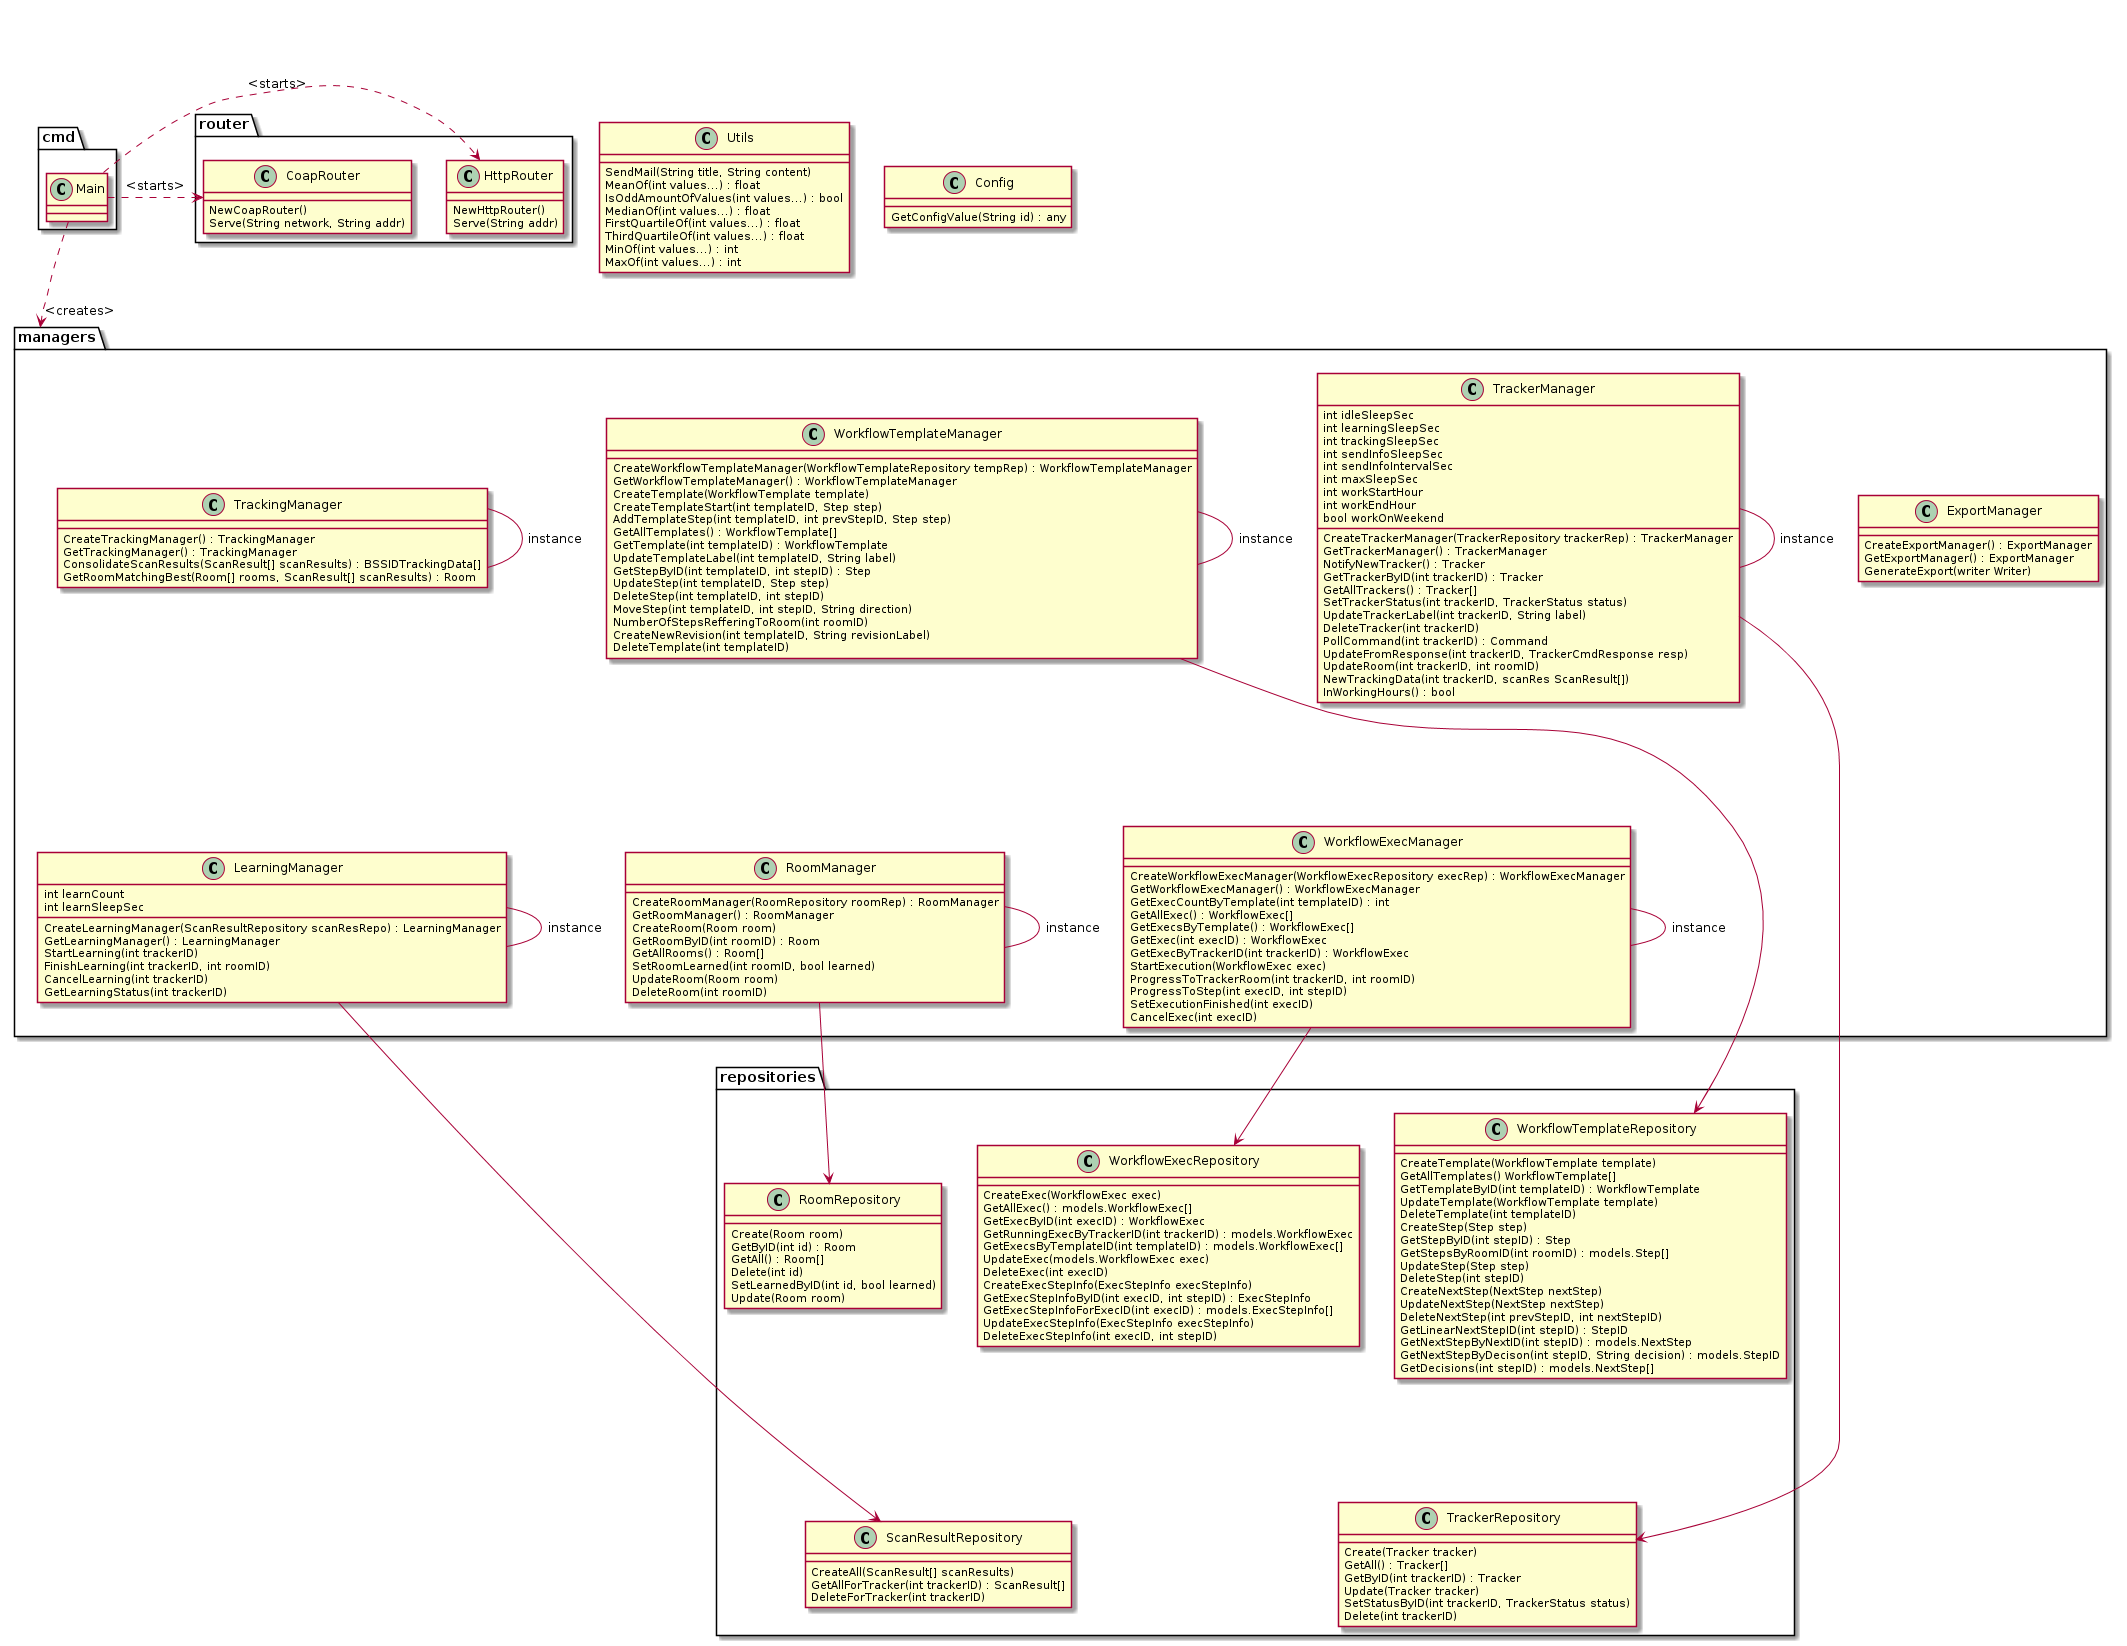

The diagram above was rendered by PlantUML. Its source (embedded in the PNG):
@startuml
package cmd {
  class Main {
  }
}

package router {
  class HttpRouter {
    NewHttpRouter()
    Serve(String addr)
  }
  
  class CoapRouter {
    NewCoapRouter()
    Serve(String network, String addr)
  }
}

class Utils {
  SendMail(String title, String content)
  MeanOf(int values...) : float
  IsOddAmountOfValues(int values...) : bool
  MedianOf(int values...) : float
  FirstQuartileOf(int values...) : float
  ThirdQuartileOf(int values...) : float
  MinOf(int values...) : int
  MaxOf(int values...) : int
}

class Config {
  GetConfigValue(String id) : any
}

package managers {
  class LearningManager {
    int learnCount
    int learnSleepSec
    
    CreateLearningManager(ScanResultRepository scanResRepo) : LearningManager
    GetLearningManager() : LearningManager
    StartLearning(int trackerID)
    FinishLearning(int trackerID, int roomID)
    CancelLearning(int trackerID)
    GetLearningStatus(int trackerID)
  }
  
  class RoomManager {
  	CreateRoomManager(RoomRepository roomRep) : RoomManager
    GetRoomManager() : RoomManager
    CreateRoom(Room room)
    GetRoomByID(int roomID) : Room
    GetAllRooms() : Room[]
    SetRoomLearned(int roomID, bool learned)
    UpdateRoom(Room room)
    DeleteRoom(int roomID)
  }
  
  class TrackerManager {
  	int idleSleepSec
    int learningSleepSec
    int trackingSleepSec
    int sendInfoSleepSec
    int sendInfoIntervalSec
    int maxSleepSec
    int workStartHour
    int workEndHour
    bool workOnWeekend
  
    CreateTrackerManager(TrackerRepository trackerRep) : TrackerManager
    GetTrackerManager() : TrackerManager
    NotifyNewTracker() : Tracker
    GetTrackerByID(int trackerID) : Tracker
    GetAllTrackers() : Tracker[]
    SetTrackerStatus(int trackerID, TrackerStatus status)
    UpdateTrackerLabel(int trackerID, String label)
    DeleteTracker(int trackerID)
    PollCommand(int trackerID) : Command
    UpdateFromResponse(int trackerID, TrackerCmdResponse resp)
    UpdateRoom(int trackerID, int roomID)
    NewTrackingData(int trackerID, scanRes ScanResult[])
    InWorkingHours() : bool
  }
  
  class TrackingManager {
    CreateTrackingManager() : TrackingManager
    GetTrackingManager() : TrackingManager
    ConsolidateScanResults(ScanResult[] scanResults) : BSSIDTrackingData[]
    GetRoomMatchingBest(Room[] rooms, ScanResult[] scanResults) : Room
  }
  
  class WorkflowExecManager {
    CreateWorkflowExecManager(WorkflowExecRepository execRep) : WorkflowExecManager
    GetWorkflowExecManager() : WorkflowExecManager
    GetExecCountByTemplate(int templateID) : int
    GetAllExec() : WorkflowExec[]
    GetExecsByTemplate() : WorkflowExec[]
    GetExec(int execID) : WorkflowExec
    GetExecByTrackerID(int trackerID) : WorkflowExec
    StartExecution(WorkflowExec exec)
    ProgressToTrackerRoom(int trackerID, int roomID)
    ProgressToStep(int execID, int stepID)
    SetExecutionFinished(int execID)
    CancelExec(int execID)
  }
  
  class WorkflowTemplateManager {
    CreateWorkflowTemplateManager(WorkflowTemplateRepository tempRep) : WorkflowTemplateManager
    GetWorkflowTemplateManager() : WorkflowTemplateManager
    CreateTemplate(WorkflowTemplate template)
    CreateTemplateStart(int templateID, Step step)
    AddTemplateStep(int templateID, int prevStepID, Step step)
    GetAllTemplates() : WorkflowTemplate[]
    GetTemplate(int templateID) : WorkflowTemplate
    UpdateTemplateLabel(int templateID, String label)
    GetStepByID(int templateID, int stepID) : Step
    UpdateStep(int templateID, Step step)
    DeleteStep(int templateID, int stepID)
    MoveStep(int templateID, int stepID, String direction)
    NumberOfStepsRefferingToRoom(int roomID)
    CreateNewRevision(int templateID, String revisionLabel)
    DeleteTemplate(int templateID)
  }
  
  class ExportManager {
    CreateExportManager() : ExportManager
    GetExportManager() : ExportManager
    GenerateExport(writer Writer)
  }
}

package repositories {
  class RoomRepository {
    Create(Room room)
    GetByID(int id) : Room
    GetAll() : Room[]
    Delete(int id)
    SetLearnedByID(int id, bool learned)
    Update(Room room)
  }
  
  class ScanResultRepository {
    CreateAll(ScanResult[] scanResults)
    GetAllForTracker(int trackerID) : ScanResult[]
    DeleteForTracker(int trackerID)
  }
  
  class TrackerRepository {
    Create(Tracker tracker)
    GetAll() : Tracker[]
    GetByID(int trackerID) : Tracker
    Update(Tracker tracker)
    SetStatusByID(int trackerID, TrackerStatus status)
    Delete(int trackerID)
  }
  
  class WorkflowExecRepository {
	CreateExec(WorkflowExec exec)
	GetAllExec() : models.WorkflowExec[]
	GetExecByID(int execID) : WorkflowExec
	GetRunningExecByTrackerID(int trackerID) : models.WorkflowExec
	GetExecsByTemplateID(int templateID) : models.WorkflowExec[]
	UpdateExec(models.WorkflowExec exec)
	DeleteExec(int execID)
	CreateExecStepInfo(ExecStepInfo execStepInfo)
	GetExecStepInfoByID(int execID, int stepID) : ExecStepInfo
	GetExecStepInfoForExecID(int execID) : models.ExecStepInfo[]
	UpdateExecStepInfo(ExecStepInfo execStepInfo)
	DeleteExecStepInfo(int execID, int stepID)
  }
  
  class WorkflowTemplateRepository {
	CreateTemplate(WorkflowTemplate template)
	GetAllTemplates() WorkflowTemplate[]
	GetTemplateByID(int templateID) : WorkflowTemplate
	UpdateTemplate(WorkflowTemplate template)
	DeleteTemplate(int templateID)
	CreateStep(Step step)
	GetStepByID(int stepID) : Step
	GetStepsByRoomID(int roomID) : models.Step[]
	UpdateStep(Step step)
	DeleteStep(int stepID)
	CreateNextStep(NextStep nextStep)
	UpdateNextStep(NextStep nextStep)
	DeleteNextStep(int prevStepID, int nextStepID)
	GetLinearNextStepID(int stepID) : StepID
	GetNextStepByNextID(int stepID) : models.NextStep
	GetNextStepByDecison(int stepID, String decision) : models.StepID
	GetDecisions(int stepID) : models.NextStep[]
  }
}

  
LearningManager -- LearningManager : instance
RoomManager -- RoomManager : instance
TrackerManager -- TrackerManager : instance
TrackingManager -- TrackingManager : instance
WorkflowExecManager -- WorkflowExecManager : instance
WorkflowTemplateManager -- WorkflowTemplateManager : instance
  
LearningManager --> ScanResultRepository
RoomManager --> RoomRepository
TrackerManager --> TrackerRepository
WorkflowExecManager --> WorkflowExecRepository
WorkflowTemplateManager --> WorkflowTemplateRepository

Main ..> managers : <creates>
Main .> HttpRouter : <starts>
Main .> CoapRouter : <starts>

Main -[hidden]- ExportManager

WorkflowTemplateManager -[hidden]- RoomManager
TrackingManager -[hidden]- LearningManager
TrackerManager -[hidden]- WorkflowExecManager

WorkflowExecRepository -[hidden]- ScanResultRepository
RoomRepository -[hidden]- TrackerRepository
@enduml